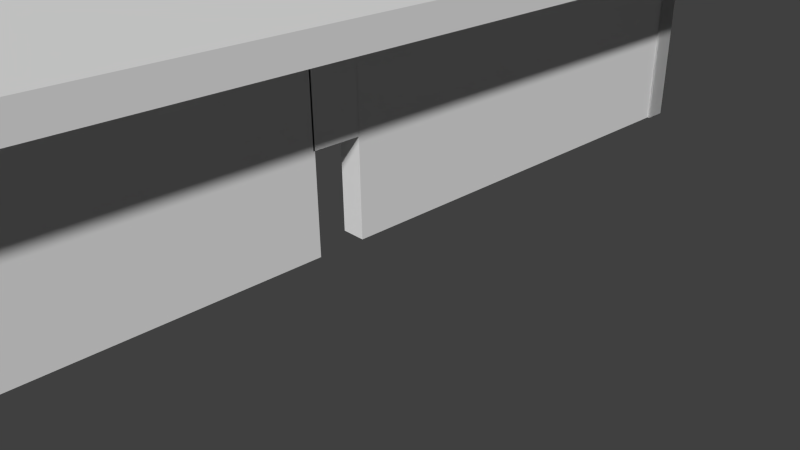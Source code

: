 # Source: paretsHabitacio2.blend  (saved by Blender 2.68.0; exported with 4.5.12 LTS)
import bpy
from mathutils import Matrix  # noqa: F401  (used for matrix-valued properties, if any)

bpy.ops.wm.read_factory_settings(use_empty=True)
scene = bpy.context.scene
scene.name = 'Scene'

# ---- collections
col_collection_1 = bpy.data.collections.new('Collection 1'); scene.collection.children.link(col_collection_1)

# ---- materials (node trees are filled in below, after node groups)
mat_material = bpy.data.materials.new('Material')
mat_material.alpha_threshold = 0.0
mat_material.use_transparent_shadow = False
mat_material.preview_render_type = 'FLAT'
mat_material.roughness = 0.5
mat_material.specular_intensity = 0.0
mat_material.line_color = (0.0, 0.0, 0.0, 1.0)
mat_material_005 = bpy.data.materials.new('Material.005')
mat_material_005.alpha_threshold = 0.0
mat_material_005.use_transparent_shadow = False
mat_material_005.roughness = 0.5
mat_material_005.specular_intensity = 0.0
mat_material_005.line_color = (0.0, 0.0, 0.0, 1.0)
mat_material_004 = bpy.data.materials.new('Material.004')
mat_material_004.alpha_threshold = 0.0
mat_material_004.use_transparent_shadow = False
mat_material_004.roughness = 0.5
mat_material_004.specular_intensity = 0.0
mat_material_004.line_color = (0.0, 0.0, 0.0, 1.0)

# ---- material node trees

# ---- world
world_world = bpy.data.worlds.new('World'); scene.world = world_world
world_world.color = (0.05088, 0.05088, 0.05088)
world_world.use_sun_shadow = False
world_world.sun_shadow_jitter_overblur = 0.0
world_world.cycles.sampling_method = 'MANUAL'
world_world.cycles.sample_map_resolution = 256

# ---- cameras
cam_camera = bpy.data.cameras.new('Camera')
cam_camera.clip_end = 100.0
cam_camera.lens = 35.0
cam_camera.sensor_width = 32.0
cam_camera.sensor_height = 18.0
cam_camera.ortho_scale = 7.314
cam_camera.dof.focus_distance = 0.0
cam_camera.dof.aperture_fstop = 128.0

# ---- meshes
me_cube_014 = bpy.data.meshes.new('Cube.014')
me_cube_014.from_pydata([(1.0, 1.0, -1.0), (1.0, -1.0, -1.0), (-1.0, -1.0, -1.0), (-1.0, 1.0, -1.0), (1.0, 1.0, 1.0), (1.0, -1.0, 1.0), (-1.0, -1.0, 1.0), (-1.0, 1.0, 1.0)], [], [(0, 1, 2, 3), (4, 7, 6, 5), (0, 4, 5, 1), (1, 5, 6, 2), (2, 6, 7, 3), (4, 0, 3, 7)])
_uv = me_cube_014.uv_layers.new(name='UVMap')
_uv.uv.foreach_set('vector', [0.7493, 0.5314, -0.0005758, 0.5314, -0.0005758, 0.7253, 0.7493, 0.7253, 0.7493, 0.5314, -0.0005758, 0.5314, -0.0005758, 0.7253, 0.7493, 0.7253, 0.7493, 0.5314, -0.0005758, 0.5314, -0.0005758, 0.7253, 0.7493, 0.7253, 0.7493, 0.5314, -0.0005758, 0.5314, -0.0005758, 0.7253, 0.7493, 0.7253, 0.7493, 0.5314, -0.0005758, 0.5314, -0.0005758, 0.7253, 0.7493, 0.7253, 0.7493, 0.5314, -0.0005758, 0.5314, -0.0005758, 0.7253, 0.7493, 0.7253])
me_cube_014.materials.append(mat_material)
me_cube_014.use_remesh_preserve_volume = False
me_cube_014.use_remesh_preserve_attributes = False
me_cube_014.use_mirror_vertex_groups = False
me_cube_014.update()
me_cube_011 = bpy.data.meshes.new('Cube.011')
me_cube_011.from_pydata([(1.0, 1.0, -1.0), (1.0, -1.0, -1.0), (-1.0, -1.0, -1.0), (-1.0, 1.0, -1.0), (1.0, 1.0, 1.0), (1.0, -1.0, 1.0), (-1.0, -1.0, 1.0), (-1.0, 1.0, 1.0)], [], [(0, 1, 2, 3), (4, 7, 6, 5), (0, 4, 5, 1), (1, 5, 6, 2), (2, 6, 7, 3), (4, 0, 3, 7)])
_uv = me_cube_011.uv_layers.new(name='UVMap')
_uv.uv.foreach_set('vector', [-0.2488, -0.2488, 1.249, -0.2488, 1.249, 1.249, -0.2488, 1.249, -0.2488, -0.2488, 1.249, -0.2488, 1.249, 1.249, -0.2488, 1.249, -0.2488, -0.2488, 1.249, -0.2488, 1.249, 1.249, -0.2488, 1.249, -0.2488, -0.2488, 1.249, -0.2488, 1.249, 1.249, -0.2488, 1.249, -0.2488, -0.2488, 1.249, -0.2488, 1.249, 1.249, -0.2488, 1.249, -0.2488, -0.2488, 1.249, -0.2488, 1.249, 1.249, -0.2488, 1.249])
me_cube_011.materials.append(mat_material)
me_cube_011.use_remesh_preserve_volume = False
me_cube_011.use_remesh_preserve_attributes = False
me_cube_011.use_mirror_vertex_groups = False
me_cube_011.update()
me_cube_010 = bpy.data.meshes.new('Cube.010')
me_cube_010.from_pydata([(1.0, 1.0, -1.0), (1.0, -1.0, -1.0), (-1.0, -1.0, -1.0), (-1.0, 1.0, -1.0), (1.0, 1.0, 1.0), (1.0, -1.0, 1.0), (-1.0, -1.0, 1.0), (-1.0, 1.0, 1.0)], [], [(0, 1, 2, 3), (4, 7, 6, 5), (0, 4, 5, 1), (1, 5, 6, 2), (2, 6, 7, 3), (4, 0, 3, 7)])
_uv = me_cube_010.uv_layers.new(name='UV coord')
_uv.uv.foreach_set('vector', [-0.2478, -0.2478, 1.248, -0.2478, 1.248, 1.248, -0.2478, 1.248, -0.2478, -0.2478, 1.248, -0.2478, 1.248, 1.248, -0.2478, 1.248, -0.2478, -0.2478, 1.248, -0.2478, 1.248, 1.248, -0.2478, 1.248, -0.2478, -0.2478, 1.248, -0.2478, 1.248, 1.248, -0.2478, 1.248, -0.2478, -0.2478, 1.248, -0.2478, 1.248, 1.248, -0.2478, 1.248, -0.2478, -0.2478, 1.248, -0.2478, 1.248, 1.248, -0.2478, 1.248])
me_cube_010.materials.append(mat_material)
me_cube_010.use_remesh_preserve_volume = False
me_cube_010.use_remesh_preserve_attributes = False
me_cube_010.use_mirror_vertex_groups = False
me_cube_010.update()
me_cube_004 = bpy.data.meshes.new('Cube.004')
me_cube_004.from_pydata([(-1.108, -1.108, -1.108), (-1.108, 1.108, -1.108), (1.108, 1.108, -1.108), (1.108, -1.108, -1.108), (-1.108, -1.108, 1.108), (-1.108, 1.108, 1.108), (1.108, 1.108, 1.108), (1.108, -1.108, 1.108)], [], [(4, 5, 1, 0), (5, 6, 2, 1), (6, 7, 3, 2), (7, 4, 0, 3), (0, 1, 2, 3), (7, 6, 5, 4)])
_uv = me_cube_004.uv_layers.new(name='UVMap')
_uv.uv.foreach_set('vector', [7.57, 8.513, -6.57, 8.513, -6.57, -7.513, 7.57, -7.513, 7.57, 8.513, -6.57, 8.513, -6.57, -7.513, 7.57, -7.513, 7.57, 8.513, -6.57, 8.513, -6.57, -7.513, 7.57, -7.513, 7.57, 8.513, -6.57, 8.513, -6.57, -7.513, 7.57, -7.513, 7.57, 8.513, -6.57, 8.513, -6.57, -7.513, 7.57, -7.513, 7.57, 8.513, -6.57, 8.513, -6.57, -7.513, 7.57, -7.513])
me_cube_004.materials.append(mat_material_005)
me_cube_004.use_remesh_preserve_volume = False
me_cube_004.use_remesh_preserve_attributes = False
me_cube_004.use_mirror_vertex_groups = False
me_cube_004.update()
me_cube_008 = bpy.data.meshes.new('Cube.008')
me_cube_008.from_pydata([(1.0, 1.0, -1.0), (1.0, -1.0, -1.0), (-1.0, -1.0, -1.0), (-1.0, 1.0, -1.0), (1.0, 1.0, 1.0), (1.0, -1.0, 1.0), (-1.0, -1.0, 1.0), (-1.0, 1.0, 1.0)], [], [(0, 1, 2, 3), (4, 7, 6, 5), (0, 4, 5, 1), (1, 5, 6, 2), (2, 6, 7, 3), (4, 0, 3, 7)])
_uv = me_cube_008.uv_layers.new(name='UVMap')
_uv.uv.foreach_set('vector', [0.7493, 0.5314, -0.0005758, 0.5314, -0.0005758, 0.7253, 0.7493, 0.7253, 0.7493, 0.5314, -0.0005758, 0.5314, -0.0005758, 0.7253, 0.7493, 0.7253, 0.7493, 0.5314, -0.0005758, 0.5314, -0.0005758, 0.7253, 0.7493, 0.7253, 0.7493, 0.5314, -0.0005758, 0.5314, -0.0005758, 0.7253, 0.7493, 0.7253, 0.7493, 0.5314, -0.0005758, 0.5314, -0.0005758, 0.7253, 0.7493, 0.7253, 0.7493, 0.5314, -0.0005758, 0.5314, -0.0005758, 0.7253, 0.7493, 0.7253])
me_cube_008.materials.append(mat_material)
me_cube_008.use_remesh_preserve_volume = False
me_cube_008.use_remesh_preserve_attributes = False
me_cube_008.use_mirror_vertex_groups = False
me_cube_008.update()
me_cube_006 = bpy.data.meshes.new('Cube.006')
me_cube_006.from_pydata([(1.0, 1.0, -1.0), (1.0, -1.0, -1.0), (-1.0, -1.0, -1.0), (-1.0, 1.0, -1.0), (1.0, 1.0, 1.0), (1.0, -1.0, 1.0), (-1.0, -1.0, 1.0), (-1.0, 1.0, 1.0)], [], [(0, 1, 2, 3), (4, 7, 6, 5), (0, 4, 5, 1), (1, 5, 6, 2), (2, 6, 7, 3), (4, 0, 3, 7)])
_uv = me_cube_006.uv_layers.new(name='UV coord')
_uv.uv.foreach_set('vector', [-0.2537, -0.2537, 1.254, -0.2537, 1.254, 1.254, -0.2537, 1.254, -0.2537, -0.2537, 1.254, -0.2537, 1.254, 1.254, -0.2537, 1.254, -0.2537, -0.2537, 1.254, -0.2537, 1.254, 1.254, -0.2537, 1.254, -0.2537, -0.2537, 1.254, -0.2537, 1.254, 1.254, -0.2537, 1.254, -0.2537, -0.2537, 1.254, -0.2537, 1.254, 1.254, -0.2537, 1.254, -0.2537, -0.2537, 1.254, -0.2537, 1.254, 1.254, -0.2537, 1.254])
me_cube_006.materials.append(mat_material_004)
me_cube_006.use_remesh_preserve_volume = False
me_cube_006.use_remesh_preserve_attributes = False
me_cube_006.use_mirror_vertex_groups = False
me_cube_006.update()
me_cube_005 = bpy.data.meshes.new('Cube.005')
me_cube_005.from_pydata([(1.0, 1.0, -1.0), (1.0, -1.0, -1.0), (-1.0, -1.0, -1.0), (-1.0, 1.0, -1.0), (1.0, 1.0, 1.0), (1.0, -1.0, 1.0), (-1.0, -1.0, 1.0), (-1.0, 1.0, 1.0)], [], [(0, 1, 2, 3), (4, 7, 6, 5), (0, 4, 5, 1), (1, 5, 6, 2), (2, 6, 7, 3), (4, 0, 3, 7)])
_uv = me_cube_005.uv_layers.new(name='UV coord')
_uv.uv.foreach_set('vector', [1.26, 1.26, -0.2598, 1.26, -0.2598, -0.2598, 1.26, -0.2598, 1.26, 1.26, -0.2598, 1.26, -0.2598, -0.2598, 1.26, -0.2598, 1.26, 1.26, -0.2598, 1.26, -0.2598, -0.2598, 1.26, -0.2598, 1.26, 1.26, -0.2598, 1.26, -0.2598, -0.2598, 1.26, -0.2598, 1.26, 1.26, -0.2598, 1.26, -0.2598, -0.2598, 1.26, -0.2598, 1.26, 1.26, -0.2598, 1.26, -0.2598, -0.2598, 1.26, -0.2598])
me_cube_005.materials.append(mat_material)
me_cube_005.use_remesh_preserve_volume = False
me_cube_005.use_remesh_preserve_attributes = False
me_cube_005.use_mirror_vertex_groups = False
me_cube_005.update()
me_cube_003 = bpy.data.meshes.new('Cube.003')
me_cube_003.from_pydata([(1.0, 1.0, -1.0), (1.0, -1.0, -1.0), (-1.0, -1.0, -1.0), (-1.0, 1.0, -1.0), (1.0, 1.0, 1.0), (1.0, -1.0, 1.0), (-1.0, -1.0, 1.0), (-1.0, 1.0, 1.0), (1.0, 1.0, -1.0), (1.0, -1.0, -1.0), (-1.0, -1.0, -1.0), (-1.0, 1.0, -1.0), (1.0, 1.0, 1.0), (1.0, -1.0, 1.0), (-1.0, -1.0, 1.0), (-1.0, 1.0, 1.0)], [], [(0, 3, 2, 1), (4, 5, 6, 7), (0, 1, 5, 4), (1, 2, 6, 5), (2, 3, 7, 6), (4, 7, 3, 0), (8, 9, 10, 11), (12, 15, 14, 13), (8, 12, 13, 9), (9, 13, 14, 10), (10, 14, 15, 11), (12, 8, 11, 15)])
_uv = me_cube_003.uv_layers.new(name='UVMap')
_uv.uv.foreach_set('vector', [-0.2589, -1.826, -0.2589, 2.826, 1.259, 2.826, 1.259, -1.826, -0.2589, -1.826, -0.2589, 2.826, 1.259, 2.826, 1.259, -1.826, -0.2589, -1.826, -0.2589, 2.826, 1.259, 2.826, 1.259, -1.826, -0.2589, -1.826, -0.2589, 2.826, 1.259, 2.826, 1.259, -1.826, -0.2589, -1.826, -0.2589, 2.826, 1.259, 2.826, 1.259, -1.826, -0.2589, -1.826, -0.2589, 2.826, 1.259, 2.826, 1.259, -1.826, -0.2638, -1.841, 1.264, -1.841, 1.264, 2.841, -0.2638, 2.841, -0.2638, -1.841, 1.264, -1.841, 1.264, 2.841, -0.2638, 2.841, -0.2638, -1.841, 1.264, -1.841, 1.264, 2.841, -0.2638, 2.841, -0.2638, -1.841, 1.264, -1.841, 1.264, 2.841, -0.2638, 2.841, -0.2638, -1.841, 1.264, -1.841, 1.264, 2.841, -0.2638, 2.841, -0.2638, -1.841, 1.264, -1.841, 1.264, 2.841, -0.2638, 2.841])
me_cube_003.materials.append(mat_material)
me_cube_003.use_remesh_preserve_volume = False
me_cube_003.use_remesh_preserve_attributes = False
me_cube_003.use_mirror_vertex_groups = False
me_cube_003.update()
me_cube_002 = bpy.data.meshes.new('Cube.002')
me_cube_002.from_pydata([(1.0, 1.0, -1.0), (1.0, -1.0, -1.0), (-1.0, -1.0, -1.0), (-1.0, 1.0, -1.0), (1.0, 1.0, 1.0), (1.0, -1.0, 1.0), (-1.0, -1.0, 1.0), (-1.0, 1.0, 1.0), (1.0, 1.0, -1.0), (1.0, -1.0, -1.0), (-1.0, -1.0, -1.0), (-1.0, 1.0, -1.0), (1.0, 1.0, 1.0), (1.0, -1.0, 1.0), (-1.0, -1.0, 1.0), (-1.0, 1.0, 1.0)], [], [(0, 3, 2, 1), (4, 5, 6, 7), (0, 1, 5, 4), (1, 2, 6, 5), (2, 3, 7, 6), (4, 7, 3, 0), (8, 9, 10, 11), (12, 15, 14, 13), (8, 12, 13, 9), (9, 13, 14, 10), (10, 14, 15, 11), (12, 8, 11, 15)])
_uv = me_cube_002.uv_layers.new(name='UV coord')
_uv.uv.foreach_set('vector', [0.0, 0.0, 0.0, 0.0, 0.0, 0.0, 0.0, 0.0, 0.0, 0.0, 0.0, 0.0, 0.0, 0.0, 0.0, 0.0, 0.0, 0.0, 0.0, 0.0, 0.0, 0.0, 0.0, 0.0, 0.0, 0.0, 0.0, 0.0, 0.0, 0.0, 0.0, 0.0, 0.0, 0.0, 0.0, 0.0, 0.0, 0.0, 0.0, 0.0, 0.0, 0.0, 0.0, 0.0, 0.0, 0.0, 0.0, 0.0, -0.2661, -1.333, 1.266, -1.333, 1.266, 2.333, -0.2661, 2.333, -0.2661, -1.333, 1.266, -1.333, 1.266, 2.333, -0.2661, 2.333, -0.2661, -1.333, 1.266, -1.333, 1.266, 2.333, -0.2661, 2.333, -0.2661, -1.333, 1.266, -1.333, 1.266, 2.333, -0.2661, 2.333, -0.2661, -1.333, 1.266, -1.333, 1.266, 2.333, -0.2661, 2.333, -0.2661, -1.333, 1.266, -1.333, 1.266, 2.333, -0.2661, 2.333])
me_cube_002.materials.append(mat_material)
me_cube_002.use_remesh_preserve_volume = False
me_cube_002.use_remesh_preserve_attributes = False
me_cube_002.use_mirror_vertex_groups = False
me_cube_002.update()

# ---- objects
ob_cube_001 = bpy.data.objects.new('Cube.001', me_cube_014)
ob_cube_011 = bpy.data.objects.new('Cube.011', me_cube_011)
ob_cube_010 = bpy.data.objects.new('Cube.010', me_cube_010)
ob_cube_008 = bpy.data.objects.new('Cube.008', me_cube_004)
ob_cube_007 = bpy.data.objects.new('Cube.007', me_cube_008)
ob_cube_005 = bpy.data.objects.new('Cube.005', me_cube_006)
ob_cube_004 = bpy.data.objects.new('Cube.004', me_cube_005)
ob_cube_003 = bpy.data.objects.new('Cube.003', me_cube_003)
ob_cube_002 = bpy.data.objects.new('Cube.002', me_cube_002)
ob_camera = bpy.data.objects.new('Camera', cam_camera)

# ---- transforms, parenting, visibility, modifiers, constraints
ob_cube_001.location = (4.955, 2.167, 0.9981)
ob_cube_001.scale = (0.25, 0.5, 1.0)
ob_cube_001.lock_rotations_4d = False
ob_cube_001.empty_display_type = 'ARROWS'
ob_cube_001.lineart.crease_threshold = 0.0
ob_cube_011.location = (4.955, 7.413, 0.0)
ob_cube_011.scale = (0.25, 4.75, 2.0)
ob_cube_011.lock_rotations_4d = False
ob_cube_011.empty_display_type = 'ARROWS'
ob_cube_011.lineart.crease_threshold = 0.0
ob_cube_010.location = (4.955, -3.05, 0.0)
ob_cube_010.scale = (0.25, 4.75, 2.0)
ob_cube_010.lock_rotations_4d = False
ob_cube_010.empty_display_type = 'ARROWS'
ob_cube_010.lineart.crease_threshold = 0.0
ob_cube_008.location = (-9.971, 2.503, 2.205)
ob_cube_008.scale = (15.02, 10.5, 0.25)
ob_cube_008.lineart.crease_threshold = 0.0
ob_cube_007.location = (-24.52, 2.167, 0.9981)
ob_cube_007.scale = (0.25, 0.5, 1.0)
ob_cube_007.lock_rotations_4d = False
ob_cube_007.empty_display_type = 'ARROWS'
ob_cube_007.lineart.crease_threshold = 0.0
ob_cube_005.location = (-24.52, -3.05, 0.0)
ob_cube_005.scale = (0.25, 4.75, 2.0)
ob_cube_005.lock_rotations_4d = False
ob_cube_005.empty_display_type = 'ARROWS'
ob_cube_005.lineart.crease_threshold = 0.0
ob_cube_004.location = (-24.52, 7.413, 0.0)
ob_cube_004.scale = (0.25, 4.75, 2.0)
ob_cube_004.lock_rotations_4d = False
ob_cube_004.empty_display_type = 'ARROWS'
ob_cube_004.lineart.crease_threshold = 0.0
ob_cube_003.location = (-9.743, 12.29, 0.0)
ob_cube_003.rotation_euler = (0.0, 0.0, 1.571)
ob_cube_003.scale = (0.25, 15.0, 2.0)
ob_cube_003.lock_rotations_4d = False
ob_cube_003.empty_display_type = 'ARROWS'
ob_cube_003.lineart.crease_threshold = 0.0
ob_cube_002.location = (-9.787, -7.971, 0.0)
ob_cube_002.rotation_euler = (0.0, 0.0, 1.571)
ob_cube_002.scale = (0.25, 15.0, 2.0)
ob_cube_002.lock_rotations_4d = False
ob_cube_002.empty_display_type = 'ARROWS'
ob_cube_002.lineart.crease_threshold = 0.0
ob_camera.location = (16.05, -6.508, 5.344)
ob_camera.rotation_euler = (1.109, 0.01082, 0.8149)
ob_camera.lock_rotations_4d = False
ob_camera.empty_display_type = 'ARROWS'
ob_camera.color = (0.0, 0.0, 0.0, 0.0)
ob_camera.display_type = 'WIRE'
ob_camera.lineart.crease_threshold = 0.0

# ---- collection membership
col_collection_1.objects.link(ob_cube_001)
col_collection_1.objects.link(ob_cube_011)
col_collection_1.objects.link(ob_cube_010)
col_collection_1.objects.link(ob_cube_008)
col_collection_1.objects.link(ob_cube_007)
col_collection_1.objects.link(ob_cube_005)
col_collection_1.objects.link(ob_cube_004)
col_collection_1.objects.link(ob_cube_003)
col_collection_1.objects.link(ob_cube_002)
col_collection_1.objects.link(ob_camera)

# ---- scene / render settings (as saved in the file)
scene.camera = ob_camera
scene.frame_start = 1; scene.frame_end = 250; scene.frame_set(18)
scene.render.engine = 'BLENDER_EEVEE_NEXT'
scene.render.image_settings.color_mode = 'RGB'
scene.render.image_settings.compression = 90
scene.render.resolution_percentage = 50
scene.render.dither_intensity = 0.0
scene.cycles.use_denoising = False
scene.cycles.samples = 10
scene.cycles.sampling_pattern = 'TABULATED_SOBOL'
scene.cycles.light_sampling_threshold = 0.0
scene.cycles.use_adaptive_sampling = False
scene.cycles.use_light_tree = False
scene.cycles.blur_glossy = 0.0
scene.cycles.volume_bounces = 1
scene.cycles.pixel_filter_type = 'GAUSSIAN'
scene.cycles.sample_clamp_indirect = 0.0
scene.view_settings.view_transform = 'Standard'
bpy.context.view_layer.update()

# ---- added for rendering (the .blend has no usable light): sun
light_auto_sun = bpy.data.lights.new('AutoSun', 'SUN')
light_auto_sun.energy = 3.0
light_auto_sun.angle = 0.0523599
ob_auto_sun = bpy.data.objects.new('AutoSun', light_auto_sun)
scene.collection.objects.link(ob_auto_sun)
ob_auto_sun.rotation_euler = (0.872665, 0.174533, 0.523599)
bpy.context.view_layer.update()
